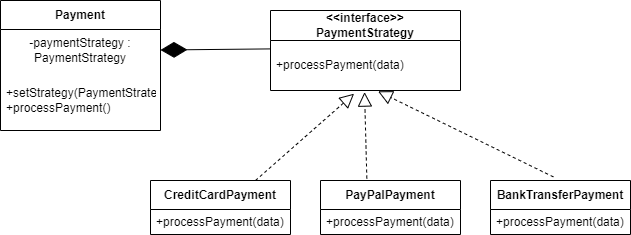

The diagram above was exported from draw.io. Its source (the exported page's mxGraphModel, read from the mxfile embedded in the PNG):
<mxGraphModel dx="1050" dy="522" grid="1" gridSize="10" guides="1" tooltips="1" connect="1" arrows="1" fold="1" page="1" pageScale="1" pageWidth="827" pageHeight="1169" math="0" shadow="0">
  <root>
    <mxCell id="0" />
    <mxCell id="1" parent="0" />
    <mxCell id="l7wbtovVu0kEIHHZj1xL-1" value="Payment" style="swimlane;fontStyle=1;align=center;verticalAlign=middle;childLayout=stackLayout;horizontal=1;startSize=29;horizontalStack=0;resizeParent=1;resizeParentMax=0;resizeLast=0;collapsible=0;marginBottom=0;html=1;whiteSpace=wrap;" vertex="1" parent="1">
      <mxGeometry x="70" y="100" width="160" height="130" as="geometry" />
    </mxCell>
    <mxCell id="l7wbtovVu0kEIHHZj1xL-2" value="-paymentStrategy : PaymentStrategy" style="text;html=1;strokeColor=none;fillColor=none;align=center;verticalAlign=middle;spacingLeft=4;spacingRight=4;overflow=hidden;rotatable=0;points=[[0,0.5],[1,0.5]];portConstraint=eastwest;whiteSpace=wrap;" vertex="1" parent="l7wbtovVu0kEIHHZj1xL-1">
      <mxGeometry y="29" width="160" height="41" as="geometry" />
    </mxCell>
    <mxCell id="l7wbtovVu0kEIHHZj1xL-3" value="+setStrategy(PaymentStrategy)&lt;div&gt;+processPayment()&lt;/div&gt;" style="text;html=1;strokeColor=none;fillColor=none;align=left;verticalAlign=middle;spacingLeft=4;spacingRight=4;overflow=hidden;rotatable=0;points=[[0,0.5],[1,0.5]];portConstraint=eastwest;whiteSpace=wrap;" vertex="1" parent="l7wbtovVu0kEIHHZj1xL-1">
      <mxGeometry y="70" width="160" height="60" as="geometry" />
    </mxCell>
    <mxCell id="l7wbtovVu0kEIHHZj1xL-4" value="&amp;lt;&amp;lt;interface&amp;gt;&amp;gt;&lt;div&gt;PaymentStrategy&lt;/div&gt;" style="swimlane;fontStyle=1;align=center;verticalAlign=middle;childLayout=stackLayout;horizontal=1;startSize=30;horizontalStack=0;resizeParent=1;resizeParentMax=0;resizeLast=0;collapsible=0;marginBottom=0;html=1;whiteSpace=wrap;" vertex="1" parent="1">
      <mxGeometry x="340" y="110" width="190" height="80" as="geometry" />
    </mxCell>
    <mxCell id="l7wbtovVu0kEIHHZj1xL-6" value="+processPayment(data)" style="text;html=1;strokeColor=none;fillColor=none;align=left;verticalAlign=middle;spacingLeft=4;spacingRight=4;overflow=hidden;rotatable=0;points=[[0,0.5],[1,0.5]];portConstraint=eastwest;whiteSpace=wrap;" vertex="1" parent="l7wbtovVu0kEIHHZj1xL-4">
      <mxGeometry y="30" width="190" height="50" as="geometry" />
    </mxCell>
    <mxCell id="l7wbtovVu0kEIHHZj1xL-8" value="CreditCardPayment" style="swimlane;fontStyle=1;align=center;verticalAlign=middle;childLayout=stackLayout;horizontal=1;startSize=29;horizontalStack=0;resizeParent=1;resizeParentMax=0;resizeLast=0;collapsible=0;marginBottom=0;html=1;whiteSpace=wrap;" vertex="1" parent="1">
      <mxGeometry x="220" y="280" width="140" height="54" as="geometry" />
    </mxCell>
    <mxCell id="l7wbtovVu0kEIHHZj1xL-10" value="+processPayment(data)" style="text;html=1;strokeColor=none;fillColor=none;align=left;verticalAlign=middle;spacingLeft=4;spacingRight=4;overflow=hidden;rotatable=0;points=[[0,0.5],[1,0.5]];portConstraint=eastwest;whiteSpace=wrap;" vertex="1" parent="l7wbtovVu0kEIHHZj1xL-8">
      <mxGeometry y="29" width="140" height="25" as="geometry" />
    </mxCell>
    <mxCell id="l7wbtovVu0kEIHHZj1xL-11" value="PayPalPayment" style="swimlane;fontStyle=1;align=center;verticalAlign=middle;childLayout=stackLayout;horizontal=1;startSize=29;horizontalStack=0;resizeParent=1;resizeParentMax=0;resizeLast=0;collapsible=0;marginBottom=0;html=1;whiteSpace=wrap;" vertex="1" parent="1">
      <mxGeometry x="390" y="280" width="140" height="54" as="geometry" />
    </mxCell>
    <mxCell id="l7wbtovVu0kEIHHZj1xL-12" value="+processPayment(data)" style="text;html=1;strokeColor=none;fillColor=none;align=left;verticalAlign=middle;spacingLeft=4;spacingRight=4;overflow=hidden;rotatable=0;points=[[0,0.5],[1,0.5]];portConstraint=eastwest;whiteSpace=wrap;" vertex="1" parent="l7wbtovVu0kEIHHZj1xL-11">
      <mxGeometry y="29" width="140" height="25" as="geometry" />
    </mxCell>
    <mxCell id="l7wbtovVu0kEIHHZj1xL-13" value="BankTransferPayment" style="swimlane;fontStyle=1;align=center;verticalAlign=middle;childLayout=stackLayout;horizontal=1;startSize=29;horizontalStack=0;resizeParent=1;resizeParentMax=0;resizeLast=0;collapsible=0;marginBottom=0;html=1;whiteSpace=wrap;" vertex="1" parent="1">
      <mxGeometry x="560" y="280" width="140" height="54" as="geometry" />
    </mxCell>
    <mxCell id="l7wbtovVu0kEIHHZj1xL-14" value="+processPayment(data)" style="text;html=1;strokeColor=none;fillColor=none;align=left;verticalAlign=middle;spacingLeft=4;spacingRight=4;overflow=hidden;rotatable=0;points=[[0,0.5],[1,0.5]];portConstraint=eastwest;whiteSpace=wrap;" vertex="1" parent="l7wbtovVu0kEIHHZj1xL-13">
      <mxGeometry y="29" width="140" height="25" as="geometry" />
    </mxCell>
    <mxCell id="l7wbtovVu0kEIHHZj1xL-16" value="" style="endArrow=block;dashed=1;endFill=0;endSize=12;html=1;rounded=0;entryX=0.44;entryY=1.064;entryDx=0;entryDy=0;entryPerimeter=0;exitX=0.75;exitY=0;exitDx=0;exitDy=0;" edge="1" parent="1" source="l7wbtovVu0kEIHHZj1xL-8" target="l7wbtovVu0kEIHHZj1xL-6">
      <mxGeometry width="160" relative="1" as="geometry">
        <mxPoint x="300" y="250" as="sourcePoint" />
        <mxPoint x="460" y="250" as="targetPoint" />
      </mxGeometry>
    </mxCell>
    <mxCell id="l7wbtovVu0kEIHHZj1xL-17" value="" style="endArrow=block;dashed=1;endFill=0;endSize=12;html=1;rounded=0;exitX=0.331;exitY=-0.037;exitDx=0;exitDy=0;entryX=0.495;entryY=1.032;entryDx=0;entryDy=0;entryPerimeter=0;exitPerimeter=0;" edge="1" parent="1" source="l7wbtovVu0kEIHHZj1xL-11" target="l7wbtovVu0kEIHHZj1xL-6">
      <mxGeometry width="160" relative="1" as="geometry">
        <mxPoint x="335" y="290" as="sourcePoint" />
        <mxPoint x="440" y="200" as="targetPoint" />
      </mxGeometry>
    </mxCell>
    <mxCell id="l7wbtovVu0kEIHHZj1xL-18" value="" style="endArrow=block;dashed=1;endFill=0;endSize=12;html=1;rounded=0;entryX=0.566;entryY=1.016;entryDx=0;entryDy=0;entryPerimeter=0;exitX=0.449;exitY=-0.067;exitDx=0;exitDy=0;exitPerimeter=0;" edge="1" parent="1" source="l7wbtovVu0kEIHHZj1xL-13" target="l7wbtovVu0kEIHHZj1xL-6">
      <mxGeometry width="160" relative="1" as="geometry">
        <mxPoint x="382.5" y="280" as="sourcePoint" />
        <mxPoint x="487.5" y="190" as="targetPoint" />
      </mxGeometry>
    </mxCell>
    <mxCell id="l7wbtovVu0kEIHHZj1xL-19" value="" style="endArrow=diamondThin;endFill=1;endSize=24;html=1;rounded=0;entryX=1;entryY=0.5;entryDx=0;entryDy=0;exitX=0.002;exitY=0.168;exitDx=0;exitDy=0;exitPerimeter=0;" edge="1" parent="1" source="l7wbtovVu0kEIHHZj1xL-6" target="l7wbtovVu0kEIHHZj1xL-2">
      <mxGeometry width="160" relative="1" as="geometry">
        <mxPoint x="330" y="290" as="sourcePoint" />
        <mxPoint x="490" y="290" as="targetPoint" />
      </mxGeometry>
    </mxCell>
  </root>
</mxGraphModel>